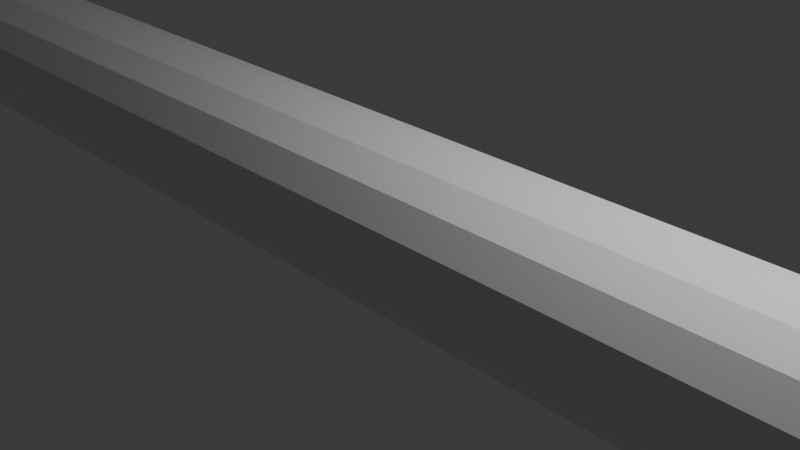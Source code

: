# Source: serpent.blend  (saved by Blender 4.0.36; exported with 4.5.12 LTS)
import bpy
from mathutils import Matrix  # noqa: F401  (used for matrix-valued properties, if any)

bpy.ops.wm.read_factory_settings(use_empty=True)
scene = bpy.context.scene
scene.name = 'Scene'

# ---- collections
col_collection = bpy.data.collections.new('Collection'); scene.collection.children.link(col_collection)

# ---- materials (node trees are filled in below, after node groups)
mat_material = bpy.data.materials.new('Material')
mat_material.alpha_threshold = 0.0
mat_material.use_transparent_shadow = False
mat_material.roughness = 0.5
mat_material.line_color = (0.0, 0.0, 0.0, 1.0)

# ---- material node trees
mat_material.use_nodes = True; mat_material.node_tree.nodes.clear()
_N = mat_material.node_tree.nodes; _L = mat_material.node_tree.links
n0 = _N.new('ShaderNodeOutputMaterial'); n0.name = 'Material Output'; n0.location = (300, 300)
n1 = _N.new('ShaderNodeBsdfPrincipled'); n1.name = 'Principled BSDF'; n1.location = (10, 300)
n1.inputs[3].default_value = 1.45
_L.new(n1.outputs[0], n0.inputs[0])
n0.is_active_output = True

# ---- world
world_world = bpy.data.worlds.new('World'); scene.world = world_world
world_world.use_nodes = True; world_world.node_tree.nodes.clear()
_N = world_world.node_tree.nodes; _L = world_world.node_tree.links
n0 = _N.new('ShaderNodeOutputWorld'); n0.name = 'World Output'; n0.location = (300, 300)
n1 = _N.new('ShaderNodeBackground'); n1.name = 'Background'; n1.location = (10, 300)
n1.inputs[0].default_value = (0.05088, 0.05088, 0.05088, 1.0)
_L.new(n1.outputs[0], n0.inputs[0])
n0.is_active_output = True
world_world.color = (0.05088, 0.05088, 0.05088)
world_world.use_sun_shadow = False
world_world.sun_shadow_jitter_overblur = 0.0

# ---- cameras
cam_camera = bpy.data.cameras.new('Camera')
cam_camera.clip_end = 100.0
cam_camera.ortho_scale = 7.314

# ---- lights
light_light = bpy.data.lights.new('Light', 'POINT')
light_light.transmission_factor = 0.0
light_light.use_soft_falloff = False
light_light.energy = 1000.0
light_light.shadow_soft_size = 0.1
light_light.shadow_maximum_resolution = 0.006
light_light.use_absolute_resolution = True

# ---- meshes
me_cube = bpy.data.meshes.new('Cube')
me_cube.from_pydata([(16.0, 1.0, 1.0), (16.0, 1.0, -1.0), (16.0, -1.0, 1.0), (16.0, -1.0, -1.0), (-16.0, 1.0, 1.0), (-16.0, 1.0, -1.0), (-16.0, -1.0, 1.0), (-16.0, -1.0, -1.0), (13.09, 1.0, -1.0), (10.18, 1.0, -1.0), (7.273, 1.0, -1.0), (4.364, 1.0, -1.0), (1.455, 1.0, -1.0), (-1.455, 1.0, -1.0), (-4.364, 1.0, -1.0), (-7.273, 1.0, -1.0), (-10.18, 1.0, -1.0), (-13.09, 1.0, -1.0), (13.09, -1.0, 1.0), (10.18, -1.0, 1.0), (7.273, -1.0, 1.0), (4.364, -1.0, 1.0), (1.455, -1.0, 1.0), (-1.455, -1.0, 1.0), (-4.364, -1.0, 1.0), (-7.273, -1.0, 1.0), (-10.18, -1.0, 1.0), (-13.09, -1.0, 1.0), (-13.09, -1.0, -1.0), (-10.18, -1.0, -1.0), (-7.273, -1.0, -1.0), (-4.364, -1.0, -1.0), (-1.455, -1.0, -1.0), (1.455, -1.0, -1.0), (4.364, -1.0, -1.0), (7.273, -1.0, -1.0), (10.18, -1.0, -1.0), (13.09, -1.0, -1.0), (-13.09, 1.0, 1.0), (-10.18, 1.0, 1.0), (-7.273, 1.0, 1.0), (-4.364, 1.0, 1.0), (-1.455, 1.0, 1.0), (1.455, 1.0, 1.0), (4.364, 1.0, 1.0), (7.273, 1.0, 1.0), (10.18, 1.0, 1.0), (13.09, 1.0, 1.0)], [], [(38, 4, 6, 27), (28, 27, 6, 7), (7, 6, 4, 5), (8, 1, 3, 37), (1, 0, 2, 3), (8, 47, 0, 1), (5, 4, 38, 17), (17, 38, 39, 16), (16, 39, 40, 15), (15, 40, 41, 14), (14, 41, 42, 13), (13, 42, 43, 12), (12, 43, 44, 11), (11, 44, 45, 10), (10, 45, 46, 9), (9, 46, 47, 8), (5, 17, 28, 7), (17, 16, 29, 28), (16, 15, 30, 29), (15, 14, 31, 30), (14, 13, 32, 31), (13, 12, 33, 32), (12, 11, 34, 33), (11, 10, 35, 34), (10, 9, 36, 35), (9, 8, 37, 36), (3, 2, 18, 37), (37, 18, 19, 36), (36, 19, 20, 35), (35, 20, 21, 34), (34, 21, 22, 33), (33, 22, 23, 32), (32, 23, 24, 31), (31, 24, 25, 30), (30, 25, 26, 29), (29, 26, 27, 28), (0, 47, 18, 2), (47, 46, 19, 18), (46, 45, 20, 19), (45, 44, 21, 20), (44, 43, 22, 21), (43, 42, 23, 22), (42, 41, 24, 23), (41, 40, 25, 24), (40, 39, 26, 25), (39, 38, 27, 26)])
_uv = me_cube.uv_layers.new(name='UVMap')
_uv.uv.foreach_set('vector', [0.8523, 0.5, 0.875, 0.5, 0.875, 0.75, 0.8523, 0.75, 0.375, 0.9773, 0.625, 0.9773, 0.625, 1.0, 0.375, 1.0, 0.375, 0.0, 0.625, 0.0, 0.625, 0.25, 0.375, 0.25, 0.3523, 0.5, 0.375, 0.5, 0.375, 0.75, 0.3523, 0.75, 0.375, 0.5, 0.625, 0.5, 0.625, 0.75, 0.375, 0.75, 0.375, 0.4773, 0.625, 0.4773, 0.625, 0.5, 0.375, 0.5, 0.375, 0.25, 0.625, 0.25, 0.625, 0.2727, 0.375, 0.2727, 0.375, 0.2727, 0.625, 0.2727, 0.625, 0.2955, 0.375, 0.2955, 0.375, 0.2955, 0.625, 0.2955, 0.625, 0.3182, 0.375, 0.3182, 0.375, 0.3182, 0.625, 0.3182, 0.625, 0.3409, 0.375, 0.3409, 0.375, 0.3409, 0.625, 0.3409, 0.625, 0.3636, 0.375, 0.3636, 0.375, 0.3636, 0.625, 0.3636, 0.625, 0.3864, 0.375, 0.3864, 0.375, 0.3864, 0.625, 0.3864, 0.625, 0.4091, 0.375, 0.4091, 0.375, 0.4091, 0.625, 0.4091, 0.625, 0.4318, 0.375, 0.4318, 0.375, 0.4318, 0.625, 0.4318, 0.625, 0.4545, 0.375, 0.4545, 0.375, 0.4545, 0.625, 0.4545, 0.625, 0.4773, 0.375, 0.4773, 0.125, 0.5, 0.1477, 0.5, 0.1477, 0.75, 0.125, 0.75, 0.1477, 0.5, 0.1705, 0.5, 0.1705, 0.75, 0.1477, 0.75, 0.1705, 0.5, 0.1932, 0.5, 0.1932, 0.75, 0.1705, 0.75, 0.1932, 0.5, 0.2159, 0.5, 0.2159, 0.75, 0.1932, 0.75, 0.2159, 0.5, 0.2386, 0.5, 0.2386, 0.75, 0.2159, 0.75, 0.2386, 0.5, 0.2614, 0.5, 0.2614, 0.75, 0.2386, 0.75, 0.2614, 0.5, 0.2841, 0.5, 0.2841, 0.75, 0.2614, 0.75, 0.2841, 0.5, 0.3068, 0.5, 0.3068, 0.75, 0.2841, 0.75, 0.3068, 0.5, 0.3295, 0.5, 0.3295, 0.75, 0.3068, 0.75, 0.3295, 0.5, 0.3523, 0.5, 0.3523, 0.75, 0.3295, 0.75, 0.375, 0.75, 0.625, 0.75, 0.625, 0.7727, 0.375, 0.7727, 0.375, 0.7727, 0.625, 0.7727, 0.625, 0.7955, 0.375, 0.7955, 0.375, 0.7955, 0.625, 0.7955, 0.625, 0.8182, 0.375, 0.8182, 0.375, 0.8182, 0.625, 0.8182, 0.625, 0.8409, 0.375, 0.8409, 0.375, 0.8409, 0.625, 0.8409, 0.625, 0.8636, 0.375, 0.8636, 0.375, 0.8636, 0.625, 0.8636, 0.625, 0.8864, 0.375, 0.8864, 0.375, 0.8864, 0.625, 0.8864, 0.625, 0.9091, 0.375, 0.9091, 0.375, 0.9091, 0.625, 0.9091, 0.625, 0.9318, 0.375, 0.9318, 0.375, 0.9318, 0.625, 0.9318, 0.625, 0.9545, 0.375, 0.9545, 0.375, 0.9545, 0.625, 0.9545, 0.625, 0.9773, 0.375, 0.9773, 0.625, 0.5, 0.6477, 0.5, 0.6477, 0.75, 0.625, 0.75, 0.6477, 0.5, 0.6705, 0.5, 0.6705, 0.75, 0.6477, 0.75, 0.6705, 0.5, 0.6932, 0.5, 0.6932, 0.75, 0.6705, 0.75, 0.6932, 0.5, 0.7159, 0.5, 0.7159, 0.75, 0.6932, 0.75, 0.7159, 0.5, 0.7386, 0.5, 0.7386, 0.75, 0.7159, 0.75, 0.7386, 0.5, 0.7614, 0.5, 0.7614, 0.75, 0.7386, 0.75, 0.7614, 0.5, 0.7841, 0.5, 0.7841, 0.75, 0.7614, 0.75, 0.7841, 0.5, 0.8068, 0.5, 0.8068, 0.75, 0.7841, 0.75, 0.8068, 0.5, 0.8295, 0.5, 0.8295, 0.75, 0.8068, 0.75, 0.8295, 0.5, 0.8523, 0.5, 0.8523, 0.75, 0.8295, 0.75])
me_cube.materials.append(mat_material)
me_cube.use_mirror_vertex_groups = False
me_cube.update()
arm_armature = bpy.data.armatures.new('Armature')  # bones are not reproduced

# ---- objects
ob_cube = bpy.data.objects.new('Cube', me_cube)
ob_light = bpy.data.objects.new('Light', light_light)
ob_camera = bpy.data.objects.new('Camera', cam_camera)
ob_armature = bpy.data.objects.new('Armature', arm_armature)

# ---- transforms, parenting, visibility, modifiers, constraints
ob_cube.parent = ob_armature
ob_cube.location = (0.0, 0.0, 0.0)
ob_cube.lock_rotations_4d = False
ob_cube.empty_display_type = 'ARROWS'
ob_cube.lineart.crease_threshold = 0.0
_vg = ob_cube.vertex_groups.new(name='Bone')
for _i, _w in zip([0, 1, 2, 3, 18, 47], [0.9184, 0.6904, 0.8831, 0.6798, 0.01184, 0.01394]): _vg.add([_i], _w, 'REPLACE')
_vg = ob_cube.vertex_groups.new(name='Bone.001')
for _i, _w in zip([0, 1, 2, 3, 8, 18, 37, 47], [0.07923, 0.3008, 0.1135, 0.3112, 0.9502, 0.9391, 0.9504, 0.938]): _vg.add([_i], _w, 'REPLACE')
_vg = ob_cube.vertex_groups.new(name='Bone.002')
for _i, _w in zip([8, 9, 18, 19, 20, 36, 37, 45, 46, 47], [0.002825, 0.954, 0.008378, 0.9487, 6.932e-05, 0.954, 0.00301, 6.936e-05, 0.9487, 0.008498]): _vg.add([_i], _w, 'REPLACE')
_vg = ob_cube.vertex_groups.new(name='Bone.003')
for _i, _w in zip([10, 19, 20, 21, 35, 44, 45, 46], [0.9539, 6.928e-05, 0.9486, 6.362e-05, 0.9539, 6.363e-05, 0.9486, 6.934e-05]): _vg.add([_i], _w, 'REPLACE')
_vg = ob_cube.vertex_groups.new(name='Bone.004')
for _i, _w in zip([11, 20, 21, 22, 34, 43, 44, 45], [0.9539, 6.362e-05, 0.9486, 6.508e-05, 0.9539, 6.511e-05, 0.9486, 6.362e-05]): _vg.add([_i], _w, 'REPLACE')
_vg = ob_cube.vertex_groups.new(name='Bone.005')
for _i, _w in zip([12, 21, 22, 23, 33, 42, 43, 44], [0.9539, 6.486e-05, 0.9486, 0.002575, 0.9539, 0.002575, 0.9486, 6.486e-05]): _vg.add([_i], _w, 'REPLACE')
_vg = ob_cube.vertex_groups.new(name='Bone.006')
for _i, _w in zip([13, 23, 24, 32, 41, 42], [0.956, 0.9461, 0.004122, 0.956, 0.004122, 0.9461]): _vg.add([_i], _w, 'REPLACE')
_vg = ob_cube.vertex_groups.new(name='Bone.007')
for _i, _w in zip([14, 23, 24, 25, 31, 40, 41, 42], [0.9572, 0.002373, 0.9444, 0.00404, 0.9572, 0.00404, 0.9444, 0.002373]): _vg.add([_i], _w, 'REPLACE')
_vg = ob_cube.vertex_groups.new(name='Bone.008')
for _i, _w in zip([15, 24, 25, 26, 30, 39, 40, 41], [0.9572, 0.00404, 0.9444, 0.004048, 0.9572, 0.004049, 0.9444, 0.00404]): _vg.add([_i], _w, 'REPLACE')
_vg = ob_cube.vertex_groups.new(name='Bone.009')
_vg = ob_cube.vertex_groups.new(name='Bone.010')
for _i, _w in zip([16, 17, 25, 26, 27, 29, 38, 39, 40], [0.9573, 0.0002329, 0.004048, 0.9445, 0.01234, 0.9573, 0.01401, 0.9445, 0.004049]): _vg.add([_i], _w, 'REPLACE')
_vg = ob_cube.vertex_groups.new(name='Bone.011')
for _i, _w in zip([4, 5, 6, 7, 17, 26, 27, 28, 38, 39], [0.9905, 0.9913, 0.9973, 0.9976, 0.9743, 0.005355, 0.9679, 0.9755, 0.9671, 0.005316]): _vg.add([_i], _w, 'REPLACE')
_m = ob_cube.modifiers.new('Subdivision', 'SUBSURF')
_m = ob_cube.modifiers.new('Armature', 'ARMATURE')
_m.object = ob_armature
ob_light.location = (4.076, 1.005, 5.904)
ob_light.rotation_euler = (0.6503, 0.05522, 1.866)
ob_light.lock_rotations_4d = False
ob_light.empty_display_type = 'ARROWS'
ob_light.color = (0.0, 0.0, 0.0, 0.0)
ob_light.lineart.crease_threshold = 0.0
ob_camera.location = (7.359, -6.926, 4.958)
ob_camera.rotation_euler = (1.109, 0.0, 0.8149)
ob_camera.lock_rotations_4d = False
ob_camera.empty_display_type = 'ARROWS'
ob_camera.color = (0.0, 0.0, 0.0, 0.0)
ob_camera.display_type = 'WIRE'
ob_camera.lineart.crease_threshold = 0.0
ob_armature.location = (0.0, 0.0, 0.0)
ob_armature.show_in_front = True

# ---- collection membership
col_collection.objects.link(ob_cube)
col_collection.objects.link(ob_light)
col_collection.objects.link(ob_camera)
col_collection.objects.link(ob_armature)

# ---- scene / render settings (as saved in the file)
scene.camera = ob_camera
scene.frame_start = 1; scene.frame_end = 250; scene.frame_set(81)
scene.render.engine = 'BLENDER_EEVEE_NEXT'
scene.cycles.sampling_pattern = 'TABULATED_SOBOL'
bpy.context.view_layer.update()
